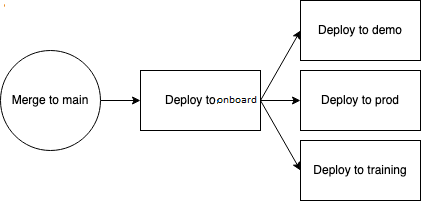

The diagram above was exported from draw.io. Its source (the exported page's mxGraphModel, read from the mxfile embedded in the PNG):
<mxGraphModel dx="618" dy="815" grid="1" gridSize="10" guides="1" tooltips="1" connect="1" arrows="1" fold="1" page="1" pageScale="1" pageWidth="850" pageHeight="1100" math="0" shadow="0">
  <root>
    <mxCell id="0" />
    <mxCell id="1" parent="0" />
    <mxCell id="yPeY3V44u1CU71Pw7k6R-6" value="" style="endArrow=classic;html=1;exitX=1;exitY=0.5;exitDx=0;exitDy=0;entryX=0;entryY=0.5;entryDx=0;entryDy=0;" parent="1" source="yPeY3V44u1CU71Pw7k6R-11" target="E7_peg9ntoCQs7Z0Br_V-5" edge="1">
      <mxGeometry width="50" height="50" relative="1" as="geometry">
        <mxPoint x="140" y="300" as="sourcePoint" />
        <mxPoint x="180" y="320" as="targetPoint" />
      </mxGeometry>
    </mxCell>
    <mxCell id="yPeY3V44u1CU71Pw7k6R-11" value="Merge to main" style="ellipse;whiteSpace=wrap;html=1;aspect=fixed;" parent="1" vertex="1">
      <mxGeometry x="60" y="270" width="100" height="100" as="geometry" />
    </mxCell>
    <mxCell id="yPeY3V44u1CU71Pw7k6R-15" value="" style="endArrow=classic;html=1;exitX=1;exitY=0.5;exitDx=0;exitDy=0;entryX=0;entryY=0.5;entryDx=0;entryDy=0;" parent="1" source="E7_peg9ntoCQs7Z0Br_V-5" target="E7_peg9ntoCQs7Z0Br_V-3" edge="1">
      <mxGeometry width="50" height="50" relative="1" as="geometry">
        <mxPoint x="300" y="320" as="sourcePoint" />
        <mxPoint x="360" y="230" as="targetPoint" />
      </mxGeometry>
    </mxCell>
    <mxCell id="yPeY3V44u1CU71Pw7k6R-16" value="" style="endArrow=classic;html=1;entryX=0;entryY=0.5;entryDx=0;entryDy=0;exitX=1;exitY=0.5;exitDx=0;exitDy=0;" parent="1" source="E7_peg9ntoCQs7Z0Br_V-5" target="E7_peg9ntoCQs7Z0Br_V-4" edge="1">
      <mxGeometry width="50" height="50" relative="1" as="geometry">
        <mxPoint x="300" y="320" as="sourcePoint" />
        <mxPoint x="360" y="320" as="targetPoint" />
      </mxGeometry>
    </mxCell>
    <mxCell id="yPeY3V44u1CU71Pw7k6R-17" value="" style="endArrow=classic;html=1;exitX=1;exitY=0.5;exitDx=0;exitDy=0;entryX=0;entryY=0.5;entryDx=0;entryDy=0;" parent="1" source="E7_peg9ntoCQs7Z0Br_V-5" target="E7_peg9ntoCQs7Z0Br_V-2" edge="1">
      <mxGeometry width="50" height="50" relative="1" as="geometry">
        <mxPoint x="300" y="320" as="sourcePoint" />
        <mxPoint x="360" y="430" as="targetPoint" />
      </mxGeometry>
    </mxCell>
    <mxCell id="E7_peg9ntoCQs7Z0Br_V-2" value="Deploy to training" style="rounded=0;whiteSpace=wrap;html=1;" vertex="1" parent="1">
      <mxGeometry x="360" y="360" width="120" height="60" as="geometry" />
    </mxCell>
    <mxCell id="E7_peg9ntoCQs7Z0Br_V-3" value="Deploy to demo" style="rounded=0;whiteSpace=wrap;html=1;" vertex="1" parent="1">
      <mxGeometry x="360" y="220" width="120" height="60" as="geometry" />
    </mxCell>
    <mxCell id="E7_peg9ntoCQs7Z0Br_V-4" value="Deploy to prod" style="rounded=0;whiteSpace=wrap;html=1;" vertex="1" parent="1">
      <mxGeometry x="360" y="290" width="120" height="60" as="geometry" />
    </mxCell>
    <mxCell id="E7_peg9ntoCQs7Z0Br_V-5" value="Deploy to stg" style="rounded=0;whiteSpace=wrap;html=1;" vertex="1" parent="1">
      <mxGeometry x="200" y="290" width="120" height="60" as="geometry" />
    </mxCell>
  </root>
</mxGraphModel>